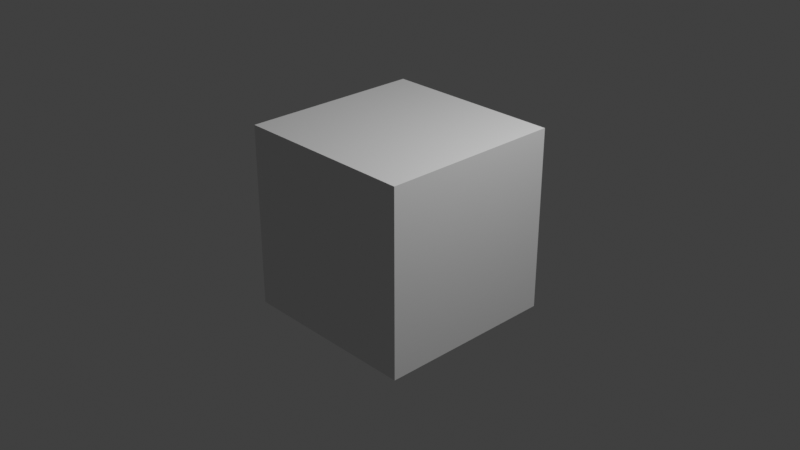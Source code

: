 # Source: altogether.blend  (saved by Blender 3.4.6; exported with 4.5.12 LTS)
import bpy
from mathutils import Matrix  # noqa: F401  (used for matrix-valued properties, if any)

bpy.ops.wm.read_factory_settings(use_empty=True)
scene = bpy.context.scene
scene.name = 'Scene'

# ---- collections
col_collection = bpy.data.collections.new('Collection'); scene.collection.children.link(col_collection)

# ---- materials (node trees are filled in below, after node groups)
mat_material = bpy.data.materials.new('Material')
mat_material.alpha_threshold = 0.0
mat_material.use_transparent_shadow = False
mat_material.roughness = 0.5
mat_material.line_color = (0.0, 0.0, 0.0, 1.0)

# ---- material node trees
mat_material.use_nodes = True; mat_material.node_tree.nodes.clear()
_N = mat_material.node_tree.nodes; _L = mat_material.node_tree.links
n0 = _N.new('ShaderNodeOutputMaterial'); n0.name = 'Material Output'; n0.location = (300, 300)
n1 = _N.new('ShaderNodeBsdfPrincipled'); n1.name = 'Principled BSDF'; n1.location = (10, 300)
n1.distribution = 'GGX'
n1.subsurface_method = 'RANDOM_WALK_SKIN'
n1.inputs[3].default_value = 1.45
n1.inputs[27].default_value = (0.0, 0.0, 0.0, 1.0)
n1.inputs[28].default_value = 1.0
_L.new(n1.outputs[0], n0.inputs[0])
n0.is_active_output = True

# ---- world
world_world = bpy.data.worlds.new('World'); scene.world = world_world
world_world.use_nodes = True; world_world.node_tree.nodes.clear()
_N = world_world.node_tree.nodes; _L = world_world.node_tree.links
n0 = _N.new('ShaderNodeOutputWorld'); n0.name = 'World Output'; n0.location = (300, 300)
n1 = _N.new('ShaderNodeBackground'); n1.name = 'Background'; n1.location = (10, 300)
n1.inputs[0].default_value = (0.05088, 0.05088, 0.05088, 1.0)
_L.new(n1.outputs[0], n0.inputs[0])
n0.is_active_output = True
world_world.color = (0.05088, 0.05088, 0.05088)
world_world.use_sun_shadow = False
world_world.sun_shadow_jitter_overblur = 0.0

# ---- cameras
cam_camera = bpy.data.cameras.new('Camera')
cam_camera.clip_end = 100.0
cam_camera.ortho_scale = 7.314

# ---- lights
light_light = bpy.data.lights.new('Light', 'POINT')
light_light.transmission_factor = 0.0
light_light.energy = 1000.0
light_light.shadow_soft_size = 0.1
light_light.shadow_maximum_resolution = 0.006
light_light.use_absolute_resolution = True

# ---- meshes
me_cube = bpy.data.meshes.new('Cube')
me_cube.from_pydata([(1.0, 1.0, 1.0), (1.0, 1.0, -1.0), (1.0, -1.0, 1.0), (1.0, -1.0, -1.0), (-1.0, 1.0, 1.0), (-1.0, 1.0, -1.0), (-1.0, -1.0, 1.0), (-1.0, -1.0, -1.0)], [], [(0, 4, 6, 2), (3, 2, 6, 7), (7, 6, 4, 5), (5, 1, 3, 7), (1, 0, 2, 3), (5, 4, 0, 1)])
_uv = me_cube.uv_layers.new(name='UVMap')
_uv.uv.foreach_set('vector', [0.625, 0.5, 0.875, 0.5, 0.875, 0.75, 0.625, 0.75, 0.375, 0.75, 0.625, 0.75, 0.625, 1.0, 0.375, 1.0, 0.375, 0.0, 0.625, 0.0, 0.625, 0.25, 0.375, 0.25, 0.125, 0.5, 0.375, 0.5, 0.375, 0.75, 0.125, 0.75, 0.375, 0.5, 0.625, 0.5, 0.625, 0.75, 0.375, 0.75, 0.375, 0.25, 0.625, 0.25, 0.625, 0.5, 0.375, 0.5])
me_cube.materials.append(mat_material)
me_cube.use_mirror_vertex_groups = False
me_cube.update()

# ---- objects
ob_cube = bpy.data.objects.new('Cube', me_cube)
ob_light = bpy.data.objects.new('Light', light_light)
ob_camera = bpy.data.objects.new('Camera', cam_camera)

# ---- transforms, parenting, visibility, modifiers, constraints
ob_cube.location = (0.0, 0.0, 0.0)
ob_cube.lock_rotations_4d = False
ob_cube.empty_display_type = 'ARROWS'
ob_cube.lineart.crease_threshold = 0.0
ob_light.location = (4.076, 1.005, 5.904)
ob_light.rotation_euler = (0.6503, 0.05522, 1.866)
ob_light.lock_rotations_4d = False
ob_light.empty_display_type = 'ARROWS'
ob_light.color = (0.0, 0.0, 0.0, 0.0)
ob_light.lineart.crease_threshold = 0.0
ob_camera.location = (7.359, -6.926, 4.958)
ob_camera.rotation_euler = (1.109, 0.0, 0.8149)
ob_camera.lock_rotations_4d = False
ob_camera.empty_display_type = 'ARROWS'
ob_camera.color = (0.0, 0.0, 0.0, 0.0)
ob_camera.display_type = 'WIRE'
ob_camera.lineart.crease_threshold = 0.0

# ---- collection membership
col_collection.objects.link(ob_cube)
col_collection.objects.link(ob_light)
col_collection.objects.link(ob_camera)

# ---- scene / render settings (as saved in the file)
scene.camera = ob_camera
scene.frame_start = 0; scene.frame_end = 535; scene.frame_set(535)
scene.render.engine = 'BLENDER_EEVEE_NEXT'
scene.cycles.sampling_pattern = 'TABULATED_SOBOL'
scene.cycles.use_light_tree = False
scene.view_settings.view_transform = 'Standard'
bpy.context.view_layer.update()
